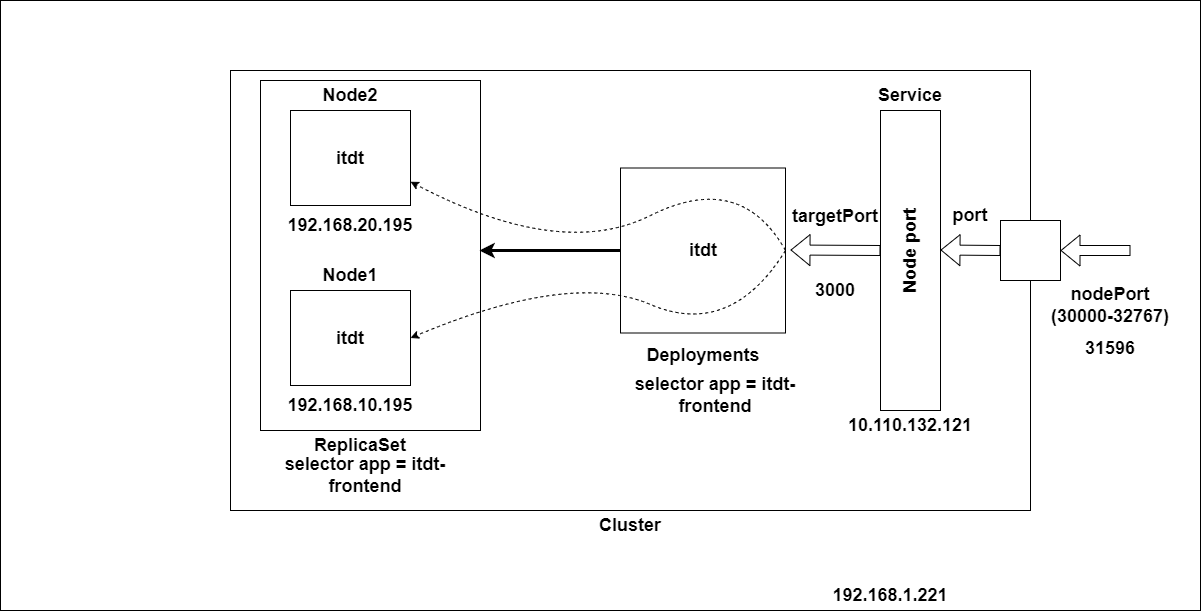

The diagram above was exported from draw.io. Its source (the exported page's mxGraphModel, read from the mxfile embedded in the PNG):
<mxGraphModel dx="1418" dy="733" grid="1" gridSize="10" guides="1" tooltips="1" connect="1" arrows="1" fold="1" page="1" pageScale="1" pageWidth="3300" pageHeight="4681" math="0" shadow="0">
  <root>
    <mxCell id="0" />
    <mxCell id="1" parent="0" />
    <mxCell id="0h3s0tsSjI7dMcEb0CFl-1" value="" style="rounded=0;whiteSpace=wrap;html=1;" vertex="1" parent="1">
      <mxGeometry x="100" y="40" width="1200" height="610" as="geometry" />
    </mxCell>
    <mxCell id="0h3s0tsSjI7dMcEb0CFl-2" value="" style="rounded=0;whiteSpace=wrap;html=1;" vertex="1" parent="1">
      <mxGeometry x="330" y="110" width="800" height="440" as="geometry" />
    </mxCell>
    <mxCell id="0h3s0tsSjI7dMcEb0CFl-3" value="" style="rounded=0;whiteSpace=wrap;html=1;" vertex="1" parent="1">
      <mxGeometry x="360" y="120" width="220" height="350" as="geometry" />
    </mxCell>
    <mxCell id="0h3s0tsSjI7dMcEb0CFl-4" value="&lt;font style=&quot;font-size: 18px;&quot;&gt;&lt;b&gt;Cluster&lt;/b&gt;&lt;/font&gt;" style="text;html=1;align=center;verticalAlign=middle;whiteSpace=wrap;rounded=0;" vertex="1" parent="1">
      <mxGeometry x="660" y="550" width="140" height="30" as="geometry" />
    </mxCell>
    <mxCell id="0h3s0tsSjI7dMcEb0CFl-5" value="" style="rounded=0;whiteSpace=wrap;html=1;" vertex="1" parent="1">
      <mxGeometry x="1100" y="260" width="60" height="60" as="geometry" />
    </mxCell>
    <mxCell id="0h3s0tsSjI7dMcEb0CFl-6" value="" style="shape=flexArrow;endArrow=classic;html=1;rounded=0;entryX=1;entryY=0.5;entryDx=0;entryDy=0;" edge="1" parent="1" target="0h3s0tsSjI7dMcEb0CFl-5">
      <mxGeometry width="50" height="50" relative="1" as="geometry">
        <mxPoint x="1230" y="290" as="sourcePoint" />
        <mxPoint x="1210" y="360" as="targetPoint" />
      </mxGeometry>
    </mxCell>
    <mxCell id="0h3s0tsSjI7dMcEb0CFl-7" value="&lt;span style=&quot;font-size: 18px;&quot;&gt;&lt;b&gt;nodePort&lt;/b&gt;&lt;/span&gt;&lt;div&gt;&lt;span style=&quot;font-size: 18px;&quot;&gt;&lt;b&gt;(30000-32767)&lt;/b&gt;&lt;/span&gt;&lt;/div&gt;" style="text;html=1;align=center;verticalAlign=middle;whiteSpace=wrap;rounded=0;" vertex="1" parent="1">
      <mxGeometry x="1140" y="330" width="140" height="30" as="geometry" />
    </mxCell>
    <mxCell id="0h3s0tsSjI7dMcEb0CFl-8" value="" style="rounded=0;whiteSpace=wrap;html=1;" vertex="1" parent="1">
      <mxGeometry x="980" y="150" width="60" height="300" as="geometry" />
    </mxCell>
    <mxCell id="0h3s0tsSjI7dMcEb0CFl-9" value="&lt;font style=&quot;font-size: 18px;&quot;&gt;&lt;b&gt;Service&lt;/b&gt;&lt;/font&gt;" style="text;html=1;align=center;verticalAlign=middle;whiteSpace=wrap;rounded=0;" vertex="1" parent="1">
      <mxGeometry x="940" y="120" width="140" height="30" as="geometry" />
    </mxCell>
    <mxCell id="0h3s0tsSjI7dMcEb0CFl-10" value="" style="shape=flexArrow;endArrow=classic;html=1;rounded=0;entryX=1;entryY=0.5;entryDx=0;entryDy=0;" edge="1" parent="1">
      <mxGeometry width="50" height="50" relative="1" as="geometry">
        <mxPoint x="1100" y="290" as="sourcePoint" />
        <mxPoint x="1040" y="289.5" as="targetPoint" />
      </mxGeometry>
    </mxCell>
    <mxCell id="0h3s0tsSjI7dMcEb0CFl-11" value="&lt;font style=&quot;font-size: 18px;&quot;&gt;&lt;b&gt;port&lt;/b&gt;&lt;/font&gt;" style="text;html=1;align=center;verticalAlign=middle;whiteSpace=wrap;rounded=0;" vertex="1" parent="1">
      <mxGeometry x="1040" y="240" width="60" height="30" as="geometry" />
    </mxCell>
    <mxCell id="0h3s0tsSjI7dMcEb0CFl-12" value="&lt;font style=&quot;font-size: 18px;&quot;&gt;&lt;b&gt;Node port&lt;/b&gt;&lt;/font&gt;" style="text;html=1;align=center;verticalAlign=middle;whiteSpace=wrap;rounded=0;rotation=-90;" vertex="1" parent="1">
      <mxGeometry x="940" y="275" width="140" height="30" as="geometry" />
    </mxCell>
    <mxCell id="0h3s0tsSjI7dMcEb0CFl-13" value="&lt;font style=&quot;font-size: 18px;&quot;&gt;&lt;b&gt;10.110.132.121&lt;/b&gt;&lt;/font&gt;" style="text;html=1;align=center;verticalAlign=middle;whiteSpace=wrap;rounded=0;" vertex="1" parent="1">
      <mxGeometry x="940" y="450" width="140" height="30" as="geometry" />
    </mxCell>
    <mxCell id="0h3s0tsSjI7dMcEb0CFl-14" value="" style="rounded=0;whiteSpace=wrap;html=1;" vertex="1" parent="1">
      <mxGeometry x="390" y="150" width="120" height="95" as="geometry" />
    </mxCell>
    <mxCell id="0h3s0tsSjI7dMcEb0CFl-15" value="&lt;span style=&quot;font-size: 18px;&quot;&gt;&lt;b&gt;Node2&lt;/b&gt;&lt;/span&gt;" style="text;html=1;align=center;verticalAlign=middle;whiteSpace=wrap;rounded=0;" vertex="1" parent="1">
      <mxGeometry x="380" y="120" width="140" height="30" as="geometry" />
    </mxCell>
    <mxCell id="0h3s0tsSjI7dMcEb0CFl-16" value="&lt;font style=&quot;font-size: 18px;&quot;&gt;&lt;b&gt;itdt&lt;/b&gt;&lt;/font&gt;" style="text;html=1;align=center;verticalAlign=middle;whiteSpace=wrap;rounded=0;" vertex="1" parent="1">
      <mxGeometry x="380" y="182.5" width="140" height="30" as="geometry" />
    </mxCell>
    <mxCell id="0h3s0tsSjI7dMcEb0CFl-17" value="&lt;font style=&quot;font-size: 18px;&quot;&gt;&lt;b&gt;192.168.20.195&lt;/b&gt;&lt;/font&gt;" style="text;html=1;align=center;verticalAlign=middle;whiteSpace=wrap;rounded=0;" vertex="1" parent="1">
      <mxGeometry x="380" y="250" width="140" height="30" as="geometry" />
    </mxCell>
    <mxCell id="0h3s0tsSjI7dMcEb0CFl-18" value="" style="shape=flexArrow;endArrow=classic;html=1;rounded=0;entryX=1;entryY=0.5;entryDx=0;entryDy=0;" edge="1" parent="1">
      <mxGeometry width="50" height="50" relative="1" as="geometry">
        <mxPoint x="980" y="290" as="sourcePoint" />
        <mxPoint x="890" y="289.5" as="targetPoint" />
      </mxGeometry>
    </mxCell>
    <mxCell id="0h3s0tsSjI7dMcEb0CFl-19" value="&lt;span style=&quot;font-size: 18px;&quot;&gt;&lt;b&gt;targetPort&lt;/b&gt;&lt;/span&gt;" style="text;html=1;align=center;verticalAlign=middle;whiteSpace=wrap;rounded=0;" vertex="1" parent="1">
      <mxGeometry x="910" y="242.5" width="50" height="27.5" as="geometry" />
    </mxCell>
    <mxCell id="0h3s0tsSjI7dMcEb0CFl-20" value="&lt;font style=&quot;font-size: 18px;&quot;&gt;&lt;b&gt;192.168.1.221&lt;/b&gt;&lt;/font&gt;" style="text;html=1;align=center;verticalAlign=middle;whiteSpace=wrap;rounded=0;" vertex="1" parent="1">
      <mxGeometry x="920" y="620" width="140" height="30" as="geometry" />
    </mxCell>
    <mxCell id="0h3s0tsSjI7dMcEb0CFl-21" value="" style="rounded=0;whiteSpace=wrap;html=1;" vertex="1" parent="1">
      <mxGeometry x="390" y="330" width="120" height="95" as="geometry" />
    </mxCell>
    <mxCell id="0h3s0tsSjI7dMcEb0CFl-22" value="&lt;font style=&quot;font-size: 18px;&quot;&gt;&lt;b&gt;Node1&lt;/b&gt;&lt;/font&gt;" style="text;html=1;align=center;verticalAlign=middle;whiteSpace=wrap;rounded=0;" vertex="1" parent="1">
      <mxGeometry x="380" y="300" width="140" height="30" as="geometry" />
    </mxCell>
    <mxCell id="0h3s0tsSjI7dMcEb0CFl-23" value="&lt;font style=&quot;font-size: 18px;&quot;&gt;&lt;b&gt;itdt&lt;/b&gt;&lt;/font&gt;" style="text;html=1;align=center;verticalAlign=middle;whiteSpace=wrap;rounded=0;" vertex="1" parent="1">
      <mxGeometry x="380" y="362.5" width="140" height="30" as="geometry" />
    </mxCell>
    <mxCell id="0h3s0tsSjI7dMcEb0CFl-24" value="&lt;b style=&quot;font-size: 18px;&quot;&gt;192.168.10.195&lt;/b&gt;" style="text;html=1;align=center;verticalAlign=middle;whiteSpace=wrap;rounded=0;" vertex="1" parent="1">
      <mxGeometry x="380" y="430" width="140" height="30" as="geometry" />
    </mxCell>
    <mxCell id="0h3s0tsSjI7dMcEb0CFl-25" value="&lt;font style=&quot;font-size: 18px;&quot;&gt;&lt;b&gt;ReplicaSet&lt;/b&gt;&lt;/font&gt;" style="text;html=1;align=center;verticalAlign=middle;whiteSpace=wrap;rounded=0;" vertex="1" parent="1">
      <mxGeometry x="390" y="470" width="140" height="30" as="geometry" />
    </mxCell>
    <mxCell id="0h3s0tsSjI7dMcEb0CFl-26" value="&lt;font style=&quot;font-size: 18px;&quot;&gt;&lt;b&gt;selector app = itdt-frontend&lt;/b&gt;&lt;/font&gt;" style="text;html=1;align=center;verticalAlign=middle;whiteSpace=wrap;rounded=0;" vertex="1" parent="1">
      <mxGeometry x="350" y="500" width="230" height="30" as="geometry" />
    </mxCell>
    <mxCell id="0h3s0tsSjI7dMcEb0CFl-27" value="" style="whiteSpace=wrap;html=1;aspect=fixed;" vertex="1" parent="1">
      <mxGeometry x="720" y="207.5" width="165" height="165" as="geometry" />
    </mxCell>
    <mxCell id="0h3s0tsSjI7dMcEb0CFl-28" value="&lt;font style=&quot;font-size: 18px;&quot;&gt;&lt;b&gt;itdt&lt;/b&gt;&lt;/font&gt;" style="text;html=1;align=center;verticalAlign=middle;whiteSpace=wrap;rounded=0;" vertex="1" parent="1">
      <mxGeometry x="732.5" y="275" width="140" height="30" as="geometry" />
    </mxCell>
    <mxCell id="0h3s0tsSjI7dMcEb0CFl-29" value="&lt;font style=&quot;font-size: 18px;&quot;&gt;&lt;b&gt;Deployments&lt;/b&gt;&lt;/font&gt;" style="text;html=1;align=center;verticalAlign=middle;whiteSpace=wrap;rounded=0;" vertex="1" parent="1">
      <mxGeometry x="732.5" y="380" width="140" height="30" as="geometry" />
    </mxCell>
    <mxCell id="0h3s0tsSjI7dMcEb0CFl-30" value="" style="endArrow=classic;html=1;rounded=0;exitX=0;exitY=0.5;exitDx=0;exitDy=0;strokeWidth=3;" edge="1" parent="1" source="0h3s0tsSjI7dMcEb0CFl-27">
      <mxGeometry width="50" height="50" relative="1" as="geometry">
        <mxPoint x="880" y="480" as="sourcePoint" />
        <mxPoint x="579" y="290" as="targetPoint" />
      </mxGeometry>
    </mxCell>
    <mxCell id="0h3s0tsSjI7dMcEb0CFl-31" value="" style="curved=1;endArrow=classic;html=1;rounded=0;entryX=1;entryY=0.75;entryDx=0;entryDy=0;exitX=1;exitY=0.5;exitDx=0;exitDy=0;dashed=1;" edge="1" parent="1" source="0h3s0tsSjI7dMcEb0CFl-27" target="0h3s0tsSjI7dMcEb0CFl-14">
      <mxGeometry width="50" height="50" relative="1" as="geometry">
        <mxPoint x="890" y="510" as="sourcePoint" />
        <mxPoint x="940" y="460" as="targetPoint" />
        <Array as="points">
          <mxPoint x="840" y="210" />
          <mxPoint x="660" y="300" />
        </Array>
      </mxGeometry>
    </mxCell>
    <mxCell id="0h3s0tsSjI7dMcEb0CFl-32" value="" style="curved=1;endArrow=classic;html=1;rounded=0;entryX=1;entryY=0.5;entryDx=0;entryDy=0;exitX=1;exitY=0.5;exitDx=0;exitDy=0;dashed=1;" edge="1" parent="1" source="0h3s0tsSjI7dMcEb0CFl-27" target="0h3s0tsSjI7dMcEb0CFl-21">
      <mxGeometry width="50" height="50" relative="1" as="geometry">
        <mxPoint x="895" y="300" as="sourcePoint" />
        <mxPoint x="520" y="255" as="targetPoint" />
        <Array as="points">
          <mxPoint x="830" y="378" />
          <mxPoint x="670" y="310" />
        </Array>
      </mxGeometry>
    </mxCell>
    <mxCell id="0h3s0tsSjI7dMcEb0CFl-33" value="&lt;font style=&quot;font-size: 18px;&quot;&gt;&lt;b&gt;selector app = itdt-frontend&lt;/b&gt;&lt;/font&gt;" style="text;html=1;align=center;verticalAlign=middle;whiteSpace=wrap;rounded=0;" vertex="1" parent="1">
      <mxGeometry x="700" y="420" width="230" height="30" as="geometry" />
    </mxCell>
    <mxCell id="0h3s0tsSjI7dMcEb0CFl-34" value="&lt;font style=&quot;font-size: 18px;&quot;&gt;&lt;b&gt;3000&lt;/b&gt;&lt;/font&gt;" style="text;html=1;align=center;verticalAlign=middle;whiteSpace=wrap;rounded=0;" vertex="1" parent="1">
      <mxGeometry x="865" y="315" width="140" height="30" as="geometry" />
    </mxCell>
    <mxCell id="0h3s0tsSjI7dMcEb0CFl-35" value="&lt;font style=&quot;font-size: 18px;&quot;&gt;&lt;b&gt;31596&lt;/b&gt;&lt;/font&gt;" style="text;html=1;align=center;verticalAlign=middle;whiteSpace=wrap;rounded=0;" vertex="1" parent="1">
      <mxGeometry x="1140" y="372.5" width="140" height="30" as="geometry" />
    </mxCell>
  </root>
</mxGraphModel>